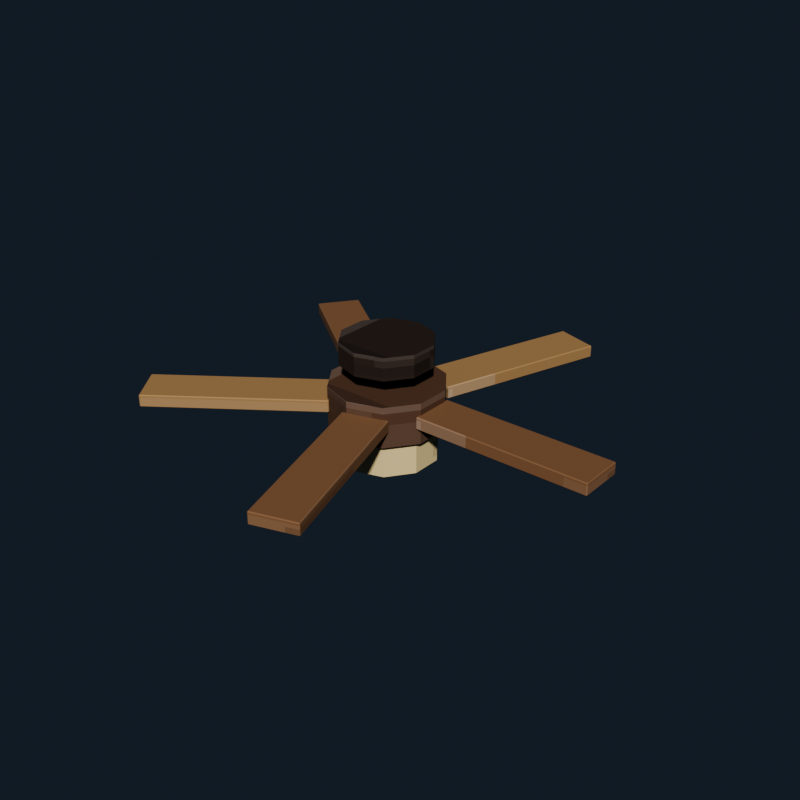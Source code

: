 # Source: ceiling_fan_walnut.blend  (saved by Blender 5.2.44; exported with 4.5.12 LTS)
import bpy
from mathutils import Matrix  # noqa: F401  (used for matrix-valued properties, if any)

bpy.ops.wm.read_factory_settings(use_empty=True)
scene = bpy.context.scene
scene.name = 'Scene'

# ---- collections
col_collection = bpy.data.collections.new('Collection'); scene.collection.children.link(col_collection)

# ---- images (referenced by path relative to the original .blend; pixels are not part of the script)
import os
ASSET_DIR = os.environ.get("B2B_ASSET_DIR", "")  # directory of the original .blend (textures are referenced by path, not embedded)
HERE = os.path.dirname(os.path.abspath(__file__))  # packed textures are extracted next to this script under _unpacked/

def load_image(name, relpath, width, height, colorspace="sRGB"):
    """Load a texture the original file referenced (path relative to the .blend, or extracted next to this script)."""
    p = next((c for c in (os.path.join(HERE, relpath), os.path.join(ASSET_DIR, relpath)) if relpath and os.path.exists(c)), "")
    if p:
        img = bpy.data.images.load(p, check_existing=True)
        img.name = name
    else:  # same state as the original file: an image datablock whose file is absent (Cycles renders it pink)
        img = bpy.data.images.new(name, width, height)
        img.source = "FILE"
        img.filepath = "//" + (relpath or name)
    img.colorspace_settings.name = colorspace
    return img
img_ceiling_fan_walnut_pixel_atlas = load_image('ceiling_fan_walnut_pixel_atlas', '_unpacked/ceiling_fan_walnut_pixel_atlas.c8b4bb72.png', 96, 16, 'sRGB')

# ---- materials (node trees are filled in below, after node groups)
mat_ceiling_fan_walnut_pixel_paint = bpy.data.materials.new('Ceiling Fan Walnut pixel paint')

# ---- material node trees
mat_ceiling_fan_walnut_pixel_paint.use_nodes = True; mat_ceiling_fan_walnut_pixel_paint.node_tree.nodes.clear()
_N = mat_ceiling_fan_walnut_pixel_paint.node_tree.nodes; _L = mat_ceiling_fan_walnut_pixel_paint.node_tree.links
n0 = _N.new('ShaderNodeBsdfPrincipled'); n0.name = 'Principled BSDF'; n0.location = (-200, 100)
n0.inputs[1].default_value = 0.14
n0.inputs[2].default_value = 0.76
n0.inputs[10].default_value = 0.005
n1 = _N.new('ShaderNodeOutputMaterial'); n1.name = 'Material Output'; n1.location = (200, 100)
n2 = _N.new('ShaderNodeTexImage'); n2.name = 'Image Texture'; n2.location = (0, 0)
n2.image = img_ceiling_fan_walnut_pixel_atlas
n2.interpolation = 'Closest'
_L.new(n0.outputs[0], n1.inputs[0])
_L.new(n2.outputs[0], n0.inputs[0])
n1.is_active_output = True

# ---- world
world_world = bpy.data.worlds.new('World'); scene.world = world_world
world_world.use_nodes = True; world_world.node_tree.nodes.clear()
_N = world_world.node_tree.nodes; _L = world_world.node_tree.links
n0 = _N.new('ShaderNodeOutputWorld'); n0.name = 'World Output'; n0.location = (200, 100)
n1 = _N.new('ShaderNodeBackground'); n1.name = 'Background'; n1.location = (-200, 100)
n1.inputs[0].default_value = (0.04314, 0.06275, 0.09412, 1.0)
n1.inputs[1].default_value = 0.36
_L.new(n1.outputs[0], n0.inputs[0])
n0.is_active_output = True
world_world.color = (0.05088, 0.05088, 0.05088)
world_world.sun_shadow_jitter_overblur = 0.0

# ---- meshes
me_cylinder = bpy.data.meshes.new('Cylinder')
me_cylinder.from_pydata([(0.0, 0.2, -0.05), (0.0, 0.2, 0.05), (0.1176, 0.1618, -0.05), (0.1176, 0.1618, 0.05), (0.1902, 0.0618, -0.05), (0.1902, 0.0618, 0.05), (0.1902, -0.0618, -0.05), (0.1902, -0.0618, 0.05), (0.1176, -0.1618, -0.05), (0.1176, -0.1618, 0.05), (0.0, -0.2, -0.05), (0.0, -0.2, 0.05), (-0.1176, -0.1618, -0.05), (-0.1176, -0.1618, 0.05), (-0.1902, -0.0618, -0.05), (-0.1902, -0.0618, 0.05), (-0.1902, 0.0618, -0.05), (-0.1902, 0.0618, 0.05), (-0.1176, 0.1618, -0.05), (-0.1176, 0.1618, 0.05)], [], [(0, 1, 3, 2), (2, 3, 5, 4), (4, 5, 7, 6), (6, 7, 9, 8), (8, 9, 11, 10), (10, 11, 13, 12), (12, 13, 15, 14), (14, 15, 17, 16), (3, 1, 19, 17, 15, 13, 11, 9, 7, 5), (16, 17, 19, 18), (18, 19, 1, 0), (0, 2, 4, 6, 8, 10, 12, 14, 16, 18)])
_uv = me_cylinder.uv_layers.new(name='UVMap')
_uv.uv.foreach_set('vector', [0.3242, 0.5, 0.3242, 0.945, 0.3093, 0.945, 0.3093, 0.5, 0.3093, 0.5, 0.3093, 0.945, 0.2945, 0.945, 0.2945, 0.5, 0.2945, 0.5, 0.2945, 0.945, 0.2797, 0.945, 0.2797, 0.5, 0.2797, 0.5, 0.2797, 0.945, 0.2648, 0.945, 0.2648, 0.5, 0.2648, 0.5, 0.2648, 0.945, 0.25, 0.945, 0.25, 0.5, 0.25, 0.5, 0.25, 0.945, 0.2352, 0.945, 0.2352, 0.5, 0.2352, 0.5, 0.2352, 0.945, 0.2203, 0.945, 0.2203, 0.5, 0.2203, 0.5, 0.2203, 0.945, 0.2055, 0.945, 0.2055, 0.5, 0.2338, 0.4503, 0.2129, 0.4911, 0.192, 0.4503, 0.1791, 0.3435, 0.1791, 0.2115, 0.192, 0.1047, 0.2129, 0.0639, 0.2338, 0.1047, 0.2468, 0.2115, 0.2468, 0.3435, 0.2055, 0.5, 0.2055, 0.945, 0.1907, 0.945, 0.1907, 0.5, 0.1907, 0.5, 0.1907, 0.945, 0.1758, 0.945, 0.1758, 0.5, 0.2871, 0.4911, 0.308, 0.4503, 0.3209, 0.3435, 0.3209, 0.2115, 0.308, 0.1047, 0.2871, 0.0639, 0.2662, 0.1047, 0.2532, 0.2115, 0.2532, 0.3435, 0.2662, 0.4503])
me_cylinder.materials.append(mat_ceiling_fan_walnut_pixel_paint)
me_cylinder.update()
me_cube = bpy.data.meshes.new('Cube')
me_cube.from_pydata([(-0.034, -0.034, -0.09), (-0.034, -0.035, -0.089), (-0.035, -0.034, -0.089), (-0.034, -0.035, 0.089), (-0.034, -0.034, 0.09), (-0.035, -0.034, 0.089), (-0.034, 0.034, -0.09), (-0.035, 0.034, -0.089), (-0.034, 0.035, -0.089), (-0.034, 0.034, 0.09), (-0.034, 0.035, 0.089), (-0.035, 0.034, 0.089), (0.034, -0.034, -0.09), (0.035, -0.034, -0.089), (0.034, -0.035, -0.089), (0.034, -0.034, 0.09), (0.034, -0.035, 0.089), (0.035, -0.034, 0.089), (0.034, 0.034, -0.09), (0.034, 0.035, -0.089), (0.035, 0.034, -0.089), (0.034, 0.034, 0.09), (0.035, 0.034, 0.089), (0.034, 0.035, 0.089)], [], [(0, 1, 2), (3, 4, 5), (6, 7, 8), (9, 10, 11), (12, 13, 14), (15, 16, 17), (18, 19, 20), (21, 22, 23), (6, 0, 2, 7), (1, 3, 5, 2), (4, 9, 11, 5), (10, 8, 7, 11), (18, 6, 8, 19), (9, 21, 23, 10), (22, 20, 19, 23), (12, 18, 20, 13), (21, 15, 17, 22), (16, 14, 13, 17), (0, 12, 14, 1), (15, 4, 3, 16), (6, 18, 12, 0), (2, 5, 11, 7), (14, 16, 3, 1), (21, 9, 4, 15), (8, 10, 23, 19), (20, 22, 17, 13)])
_uv = me_cube.uv_layers.new(name='UVMap')
_uv.uv.foreach_set('vector', [0.3616, 0.7193, 0.3616, 0.7225, 0.361, 0.7193, 0.435, 0.9418, 0.4352, 0.9418, 0.435, 0.945, 0.3616, 0.5032, 0.361, 0.5032, 0.3616, 0.5, 0.4352, 0.2786, 0.435, 0.2807, 0.435, 0.2751, 0.3976, 0.7193, 0.3983, 0.7193, 0.398, 0.7241, 0.4355, 0.7225, 0.435, 0.7257, 0.435, 0.7201, 0.3976, 0.5032, 0.398, 0.4984, 0.3983, 0.5032, 0.4355, 0.5016, 0.435, 0.5032, 0.435, 0.4976, 0.3616, 0.5032, 0.3616, 0.7193, 0.361, 0.7193, 0.361, 0.5032, 0.3983, 0.055, 0.435, 0.055, 0.435, 0.05818, 0.3983, 0.05818, 0.4352, 0.05818, 0.4352, 0.2786, 0.435, 0.2751, 0.435, 0.05818, 0.435, 0.2807, 0.3983, 0.2807, 0.3983, 0.2743, 0.435, 0.2751, 0.3976, 0.5032, 0.3616, 0.5032, 0.3616, 0.5, 0.398, 0.4984, 0.4352, 0.2786, 0.4355, 0.5016, 0.435, 0.4976, 0.435, 0.2807, 0.435, 0.5032, 0.3983, 0.5032, 0.398, 0.4984, 0.435, 0.4976, 0.3976, 0.7193, 0.3976, 0.5032, 0.3983, 0.5032, 0.3983, 0.7193, 0.4355, 0.5016, 0.4355, 0.7225, 0.435, 0.7201, 0.435, 0.5032, 0.435, 0.7257, 0.398, 0.7241, 0.3983, 0.7193, 0.435, 0.7201, 0.3616, 0.7193, 0.3976, 0.7193, 0.398, 0.7241, 0.3616, 0.7225, 0.4355, 0.7225, 0.4352, 0.9418, 0.435, 0.9418, 0.435, 0.7257, 0.3616, 0.5032, 0.3976, 0.5032, 0.3976, 0.7193, 0.3616, 0.7193, 0.3983, 0.05818, 0.435, 0.05818, 0.435, 0.2751, 0.3983, 0.2743, 0.398, 0.7241, 0.435, 0.7257, 0.435, 0.9418, 0.3983, 0.9418, 0.4355, 0.5016, 0.4718, 0.5032, 0.4718, 0.7193, 0.4355, 0.7225, 0.3983, 0.2807, 0.435, 0.2807, 0.435, 0.4976, 0.398, 0.4984, 0.3983, 0.5032, 0.435, 0.5032, 0.435, 0.7201, 0.3983, 0.7193])
me_cube.materials.append(mat_ceiling_fan_walnut_pixel_paint)
me_cube.update()
me_cylinder_001 = bpy.data.meshes.new('Cylinder.001')
me_cylinder_001.from_pydata([(0.0, 0.25, -0.09), (0.0, 0.25, 0.09), (0.1469, 0.2023, -0.09), (0.1469, 0.2023, 0.09), (0.2378, 0.07725, -0.09), (0.2378, 0.07725, 0.09), (0.2378, -0.07725, -0.09), (0.2378, -0.07725, 0.09), (0.1469, -0.2023, -0.09), (0.1469, -0.2023, 0.09), (0.0, -0.25, -0.09), (0.0, -0.25, 0.09), (-0.1469, -0.2023, -0.09), (-0.1469, -0.2023, 0.09), (-0.2378, -0.07725, -0.09), (-0.2378, -0.07725, 0.09), (-0.2378, 0.07725, -0.09), (-0.2378, 0.07725, 0.09), (-0.1469, 0.2023, -0.09), (-0.1469, 0.2023, 0.09)], [], [(0, 1, 3, 2), (2, 3, 5, 4), (4, 5, 7, 6), (6, 7, 9, 8), (8, 9, 11, 10), (10, 11, 13, 12), (12, 13, 15, 14), (14, 15, 17, 16), (3, 1, 19, 17, 15, 13, 11, 9, 7, 5), (16, 17, 19, 18), (18, 19, 1, 0), (0, 2, 4, 6, 8, 10, 12, 14, 16, 18)])
_uv = me_cylinder_001.uv_layers.new(name='UVMap')
_uv.uv.foreach_set('vector', [0.4908, 0.5, 0.4908, 0.945, 0.476, 0.945, 0.476, 0.5, 0.476, 0.5, 0.476, 0.945, 0.4612, 0.945, 0.4612, 0.5, 0.4612, 0.5, 0.4612, 0.945, 0.4463, 0.945, 0.4463, 0.5, 0.4463, 0.5, 0.4463, 0.945, 0.4315, 0.945, 0.4315, 0.5, 0.4315, 0.5, 0.4315, 0.945, 0.4167, 0.945, 0.4167, 0.5, 0.4167, 0.5, 0.4167, 0.945, 0.4018, 0.945, 0.4018, 0.5, 0.4018, 0.5, 0.4018, 0.945, 0.387, 0.945, 0.387, 0.5, 0.387, 0.5, 0.387, 0.945, 0.3722, 0.945, 0.3722, 0.5, 0.4005, 0.4503, 0.3796, 0.4911, 0.3587, 0.4503, 0.3457, 0.3435, 0.3457, 0.2115, 0.3587, 0.1047, 0.3796, 0.0639, 0.4005, 0.1047, 0.4134, 0.2115, 0.4134, 0.3435, 0.3722, 0.5, 0.3722, 0.945, 0.3573, 0.945, 0.3573, 0.5, 0.3573, 0.5, 0.3573, 0.945, 0.3425, 0.945, 0.3425, 0.5, 0.4538, 0.4911, 0.4747, 0.4503, 0.4876, 0.3435, 0.4876, 0.2115, 0.4747, 0.1047, 0.4538, 0.0639, 0.4328, 0.1047, 0.4199, 0.2115, 0.4199, 0.3435, 0.4328, 0.4503])
me_cylinder_001.materials.append(mat_ceiling_fan_walnut_pixel_paint)
me_cylinder_001.update()
me_cube_001 = bpy.data.meshes.new('Cube.001')
me_cube_001.from_pydata([(-0.386, -0.096, -0.0275), (-0.386, -0.1, -0.0235), (-0.39, -0.096, -0.0235), (-0.386, -0.1, 0.0235), (-0.386, -0.096, 0.0275), (-0.39, -0.096, 0.0235), (-0.386, 0.096, -0.0275), (-0.39, 0.096, -0.0235), (-0.386, 0.1, -0.0235), (-0.386, 0.096, 0.0275), (-0.386, 0.1, 0.0235), (-0.39, 0.096, 0.0235), (0.386, -0.096, -0.0275), (0.39, -0.096, -0.0235), (0.386, -0.1, -0.0235), (0.386, -0.096, 0.0275), (0.386, -0.1, 0.0235), (0.39, -0.096, 0.0235), (0.386, 0.096, -0.0275), (0.386, 0.1, -0.0235), (0.39, 0.096, -0.0235), (0.386, 0.096, 0.0275), (0.39, 0.096, 0.0235), (0.386, 0.1, 0.0235)], [], [(0, 1, 2), (3, 4, 5), (6, 7, 8), (9, 10, 11), (12, 13, 14), (15, 16, 17), (18, 19, 20), (21, 22, 23), (6, 0, 2, 7), (1, 3, 5, 2), (4, 9, 11, 5), (10, 8, 7, 11), (18, 6, 8, 19), (9, 21, 23, 10), (22, 20, 19, 23), (12, 18, 20, 13), (21, 15, 17, 22), (16, 14, 13, 17), (0, 12, 14, 1), (15, 4, 3, 16), (6, 18, 12, 0), (2, 5, 11, 7), (14, 16, 3, 1), (21, 9, 4, 15), (8, 10, 23, 19), (20, 22, 17, 13)])
_uv = me_cube_001.uv_layers.new(name='UVMap')
_uv.uv.foreach_set('vector', [0.5279, 0.7181, 0.5279, 0.7225, 0.5277, 0.7181, 0.5992, 0.9439, 0.6019, 0.9439, 0.5992, 0.945, 0.5279, 0.5045, 0.5277, 0.5045, 0.5279, 0.5, 0.6019, 0.2768, 0.5992, 0.2786, 0.5992, 0.2742, 0.5646, 0.7181, 0.5668, 0.7181, 0.566, 0.7231, 0.602, 0.7208, 0.5992, 0.7236, 0.5992, 0.7192, 0.5646, 0.5045, 0.566, 0.4994, 0.5668, 0.5045, 0.602, 0.5031, 0.5992, 0.5045, 0.5992, 0.4991, 0.5279, 0.5045, 0.5279, 0.7181, 0.5277, 0.7181, 0.5277, 0.5045, 0.5675, 0.055, 0.5992, 0.055, 0.5992, 0.05945, 0.5675, 0.05945, 0.6019, 0.05945, 0.6019, 0.2768, 0.5992, 0.2742, 0.5992, 0.05945, 0.5992, 0.2786, 0.5675, 0.2786, 0.5675, 0.2731, 0.5992, 0.2742, 0.5646, 0.5045, 0.5279, 0.5045, 0.5279, 0.5, 0.566, 0.4994, 0.6019, 0.2768, 0.602, 0.5031, 0.5992, 0.4991, 0.5992, 0.2786, 0.5992, 0.5045, 0.5668, 0.5045, 0.566, 0.4994, 0.5992, 0.4991, 0.5646, 0.7181, 0.5646, 0.5045, 0.5668, 0.5045, 0.5668, 0.7181, 0.602, 0.5031, 0.602, 0.7208, 0.5992, 0.7192, 0.5992, 0.5045, 0.5992, 0.7236, 0.566, 0.7231, 0.5668, 0.7181, 0.5992, 0.7192, 0.5279, 0.7181, 0.5646, 0.7181, 0.566, 0.7231, 0.5279, 0.7225, 0.602, 0.7208, 0.6019, 0.9439, 0.5992, 0.9439, 0.5992, 0.7236, 0.5279, 0.5045, 0.5646, 0.5045, 0.5646, 0.7181, 0.5279, 0.7181, 0.5675, 0.05945, 0.5992, 0.05945, 0.5992, 0.2742, 0.5675, 0.2731, 0.566, 0.7231, 0.5992, 0.7236, 0.5992, 0.9439, 0.5675, 0.9439, 0.602, 0.5031, 0.6388, 0.5045, 0.6388, 0.7181, 0.602, 0.7208, 0.5675, 0.2786, 0.5992, 0.2786, 0.5992, 0.4991, 0.566, 0.4994, 0.5668, 0.5045, 0.5992, 0.5045, 0.5992, 0.7192, 0.5668, 0.7181])
me_cube_001.materials.append(mat_ceiling_fan_walnut_pixel_paint)
me_cube_001.update()
me_cube_002 = bpy.data.meshes.new('Cube.002')
me_cube_002.from_pydata([(-0.386, -0.096, -0.0275), (-0.386, -0.1, -0.0235), (-0.39, -0.096, -0.0235), (-0.386, -0.1, 0.0235), (-0.386, -0.096, 0.0275), (-0.39, -0.096, 0.0235), (-0.386, 0.096, -0.0275), (-0.39, 0.096, -0.0235), (-0.386, 0.1, -0.0235), (-0.386, 0.096, 0.0275), (-0.386, 0.1, 0.0235), (-0.39, 0.096, 0.0235), (0.386, -0.096, -0.0275), (0.39, -0.096, -0.0235), (0.386, -0.1, -0.0235), (0.386, -0.096, 0.0275), (0.386, -0.1, 0.0235), (0.39, -0.096, 0.0235), (0.386, 0.096, -0.0275), (0.386, 0.1, -0.0235), (0.39, 0.096, -0.0235), (0.386, 0.096, 0.0275), (0.39, 0.096, 0.0235), (0.386, 0.1, 0.0235)], [], [(0, 1, 2), (3, 4, 5), (6, 7, 8), (9, 10, 11), (12, 13, 14), (15, 16, 17), (18, 19, 20), (21, 22, 23), (6, 0, 2, 7), (1, 3, 5, 2), (4, 9, 11, 5), (10, 8, 7, 11), (18, 6, 8, 19), (9, 21, 23, 10), (22, 20, 19, 23), (12, 18, 20, 13), (21, 15, 17, 22), (16, 14, 13, 17), (0, 12, 14, 1), (15, 4, 3, 16), (6, 18, 12, 0), (2, 5, 11, 7), (14, 16, 3, 1), (21, 9, 4, 15), (8, 10, 23, 19), (20, 22, 17, 13)])
_uv = me_cube_002.uv_layers.new(name='UVMap')
_uv.uv.foreach_set('vector', [0.6946, 0.7181, 0.6946, 0.7225, 0.6944, 0.7181, 0.7658, 0.9439, 0.7685, 0.9439, 0.7658, 0.945, 0.6946, 0.5045, 0.6944, 0.5045, 0.6946, 0.5, 0.7685, 0.2768, 0.7658, 0.2786, 0.7658, 0.2742, 0.7313, 0.7181, 0.7335, 0.7181, 0.7327, 0.7231, 0.7686, 0.7208, 0.7658, 0.7236, 0.7658, 0.7192, 0.7313, 0.5045, 0.7327, 0.4994, 0.7335, 0.5045, 0.7686, 0.5031, 0.7658, 0.5045, 0.7658, 0.4991, 0.6946, 0.5045, 0.6946, 0.7181, 0.6944, 0.7181, 0.6944, 0.5045, 0.7342, 0.055, 0.7658, 0.055, 0.7658, 0.05945, 0.7342, 0.05945, 0.7685, 0.05945, 0.7685, 0.2768, 0.7658, 0.2742, 0.7658, 0.05945, 0.7658, 0.2786, 0.7342, 0.2786, 0.7342, 0.2731, 0.7658, 0.2742, 0.7313, 0.5045, 0.6946, 0.5045, 0.6946, 0.5, 0.7327, 0.4994, 0.7685, 0.2768, 0.7686, 0.5031, 0.7658, 0.4991, 0.7658, 0.2786, 0.7658, 0.5045, 0.7335, 0.5045, 0.7327, 0.4994, 0.7658, 0.4991, 0.7313, 0.7181, 0.7313, 0.5045, 0.7335, 0.5045, 0.7335, 0.7181, 0.7686, 0.5031, 0.7686, 0.7208, 0.7658, 0.7192, 0.7658, 0.5045, 0.7658, 0.7236, 0.7327, 0.7231, 0.7335, 0.7181, 0.7658, 0.7192, 0.6946, 0.7181, 0.7313, 0.7181, 0.7327, 0.7231, 0.6946, 0.7225, 0.7686, 0.7208, 0.7685, 0.9439, 0.7658, 0.9439, 0.7658, 0.7236, 0.6946, 0.5045, 0.7313, 0.5045, 0.7313, 0.7181, 0.6946, 0.7181, 0.7342, 0.05945, 0.7658, 0.05945, 0.7658, 0.2742, 0.7342, 0.2731, 0.7327, 0.7231, 0.7658, 0.7236, 0.7658, 0.9439, 0.7342, 0.9439, 0.7686, 0.5031, 0.8054, 0.5045, 0.8054, 0.7181, 0.7686, 0.7208, 0.7342, 0.2786, 0.7658, 0.2786, 0.7658, 0.4991, 0.7327, 0.4994, 0.7335, 0.5045, 0.7658, 0.5045, 0.7658, 0.7192, 0.7335, 0.7181])
me_cube_002.materials.append(mat_ceiling_fan_walnut_pixel_paint)
me_cube_002.update()
me_cube_003 = bpy.data.meshes.new('Cube.003')
me_cube_003.from_pydata([(-0.386, -0.096, -0.0275), (-0.386, -0.1, -0.0235), (-0.39, -0.096, -0.0235), (-0.386, -0.1, 0.0235), (-0.386, -0.096, 0.0275), (-0.39, -0.096, 0.0235), (-0.386, 0.096, -0.0275), (-0.39, 0.096, -0.0235), (-0.386, 0.1, -0.0235), (-0.386, 0.096, 0.0275), (-0.386, 0.1, 0.0235), (-0.39, 0.096, 0.0235), (0.386, -0.096, -0.0275), (0.39, -0.096, -0.0235), (0.386, -0.1, -0.0235), (0.386, -0.096, 0.0275), (0.386, -0.1, 0.0235), (0.39, -0.096, 0.0235), (0.386, 0.096, -0.0275), (0.386, 0.1, -0.0235), (0.39, 0.096, -0.0235), (0.386, 0.096, 0.0275), (0.39, 0.096, 0.0235), (0.386, 0.1, 0.0235)], [], [(0, 1, 2), (3, 4, 5), (6, 7, 8), (9, 10, 11), (12, 13, 14), (15, 16, 17), (18, 19, 20), (21, 22, 23), (6, 0, 2, 7), (1, 3, 5, 2), (4, 9, 11, 5), (10, 8, 7, 11), (18, 6, 8, 19), (9, 21, 23, 10), (22, 20, 19, 23), (12, 18, 20, 13), (21, 15, 17, 22), (16, 14, 13, 17), (0, 12, 14, 1), (15, 4, 3, 16), (6, 18, 12, 0), (2, 5, 11, 7), (14, 16, 3, 1), (21, 9, 4, 15), (8, 10, 23, 19), (20, 22, 17, 13)])
_uv = me_cube_003.uv_layers.new(name='UVMap')
_uv.uv.foreach_set('vector', [0.5279, 0.7181, 0.5279, 0.7225, 0.5277, 0.7181, 0.5992, 0.9439, 0.6019, 0.9439, 0.5992, 0.945, 0.5279, 0.5045, 0.5277, 0.5045, 0.5279, 0.5, 0.6019, 0.2768, 0.5992, 0.2786, 0.5992, 0.2742, 0.5646, 0.7181, 0.5668, 0.7181, 0.566, 0.7231, 0.602, 0.7208, 0.5992, 0.7236, 0.5992, 0.7192, 0.5646, 0.5045, 0.566, 0.4994, 0.5668, 0.5045, 0.602, 0.5031, 0.5992, 0.5045, 0.5992, 0.4991, 0.5279, 0.5045, 0.5279, 0.7181, 0.5277, 0.7181, 0.5277, 0.5045, 0.5675, 0.055, 0.5992, 0.055, 0.5992, 0.05945, 0.5675, 0.05945, 0.6019, 0.05945, 0.6019, 0.2768, 0.5992, 0.2742, 0.5992, 0.05945, 0.5992, 0.2786, 0.5675, 0.2786, 0.5675, 0.2731, 0.5992, 0.2742, 0.5646, 0.5045, 0.5279, 0.5045, 0.5279, 0.5, 0.566, 0.4994, 0.6019, 0.2768, 0.602, 0.5031, 0.5992, 0.4991, 0.5992, 0.2786, 0.5992, 0.5045, 0.5668, 0.5045, 0.566, 0.4994, 0.5992, 0.4991, 0.5646, 0.7181, 0.5646, 0.5045, 0.5668, 0.5045, 0.5668, 0.7181, 0.602, 0.5031, 0.602, 0.7208, 0.5992, 0.7192, 0.5992, 0.5045, 0.5992, 0.7236, 0.566, 0.7231, 0.5668, 0.7181, 0.5992, 0.7192, 0.5279, 0.7181, 0.5646, 0.7181, 0.566, 0.7231, 0.5279, 0.7225, 0.602, 0.7208, 0.6019, 0.9439, 0.5992, 0.9439, 0.5992, 0.7236, 0.5279, 0.5045, 0.5646, 0.5045, 0.5646, 0.7181, 0.5279, 0.7181, 0.5675, 0.05945, 0.5992, 0.05945, 0.5992, 0.2742, 0.5675, 0.2731, 0.566, 0.7231, 0.5992, 0.7236, 0.5992, 0.9439, 0.5675, 0.9439, 0.602, 0.5031, 0.6388, 0.5045, 0.6388, 0.7181, 0.602, 0.7208, 0.5675, 0.2786, 0.5992, 0.2786, 0.5992, 0.4991, 0.566, 0.4994, 0.5668, 0.5045, 0.5992, 0.5045, 0.5992, 0.7192, 0.5668, 0.7181])
me_cube_003.materials.append(mat_ceiling_fan_walnut_pixel_paint)
me_cube_003.update()
me_cube_004 = bpy.data.meshes.new('Cube.004')
me_cube_004.from_pydata([(-0.386, -0.096, -0.0275), (-0.386, -0.1, -0.0235), (-0.39, -0.096, -0.0235), (-0.386, -0.1, 0.0235), (-0.386, -0.096, 0.0275), (-0.39, -0.096, 0.0235), (-0.386, 0.096, -0.0275), (-0.39, 0.096, -0.0235), (-0.386, 0.1, -0.0235), (-0.386, 0.096, 0.0275), (-0.386, 0.1, 0.0235), (-0.39, 0.096, 0.0235), (0.386, -0.096, -0.0275), (0.39, -0.096, -0.0235), (0.386, -0.1, -0.0235), (0.386, -0.096, 0.0275), (0.386, -0.1, 0.0235), (0.39, -0.096, 0.0235), (0.386, 0.096, -0.0275), (0.386, 0.1, -0.0235), (0.39, 0.096, -0.0235), (0.386, 0.096, 0.0275), (0.39, 0.096, 0.0235), (0.386, 0.1, 0.0235)], [], [(0, 1, 2), (3, 4, 5), (6, 7, 8), (9, 10, 11), (12, 13, 14), (15, 16, 17), (18, 19, 20), (21, 22, 23), (6, 0, 2, 7), (1, 3, 5, 2), (4, 9, 11, 5), (10, 8, 7, 11), (18, 6, 8, 19), (9, 21, 23, 10), (22, 20, 19, 23), (12, 18, 20, 13), (21, 15, 17, 22), (16, 14, 13, 17), (0, 12, 14, 1), (15, 4, 3, 16), (6, 18, 12, 0), (2, 5, 11, 7), (14, 16, 3, 1), (21, 9, 4, 15), (8, 10, 23, 19), (20, 22, 17, 13)])
_uv = me_cube_004.uv_layers.new(name='UVMap')
_uv.uv.foreach_set('vector', [0.6946, 0.7181, 0.6946, 0.7225, 0.6944, 0.7181, 0.7658, 0.9439, 0.7685, 0.9439, 0.7658, 0.945, 0.6946, 0.5045, 0.6944, 0.5045, 0.6946, 0.5, 0.7685, 0.2768, 0.7658, 0.2786, 0.7658, 0.2742, 0.7313, 0.7181, 0.7335, 0.7181, 0.7327, 0.7231, 0.7686, 0.7208, 0.7658, 0.7236, 0.7658, 0.7192, 0.7313, 0.5045, 0.7327, 0.4994, 0.7335, 0.5045, 0.7686, 0.5031, 0.7658, 0.5045, 0.7658, 0.4991, 0.6946, 0.5045, 0.6946, 0.7181, 0.6944, 0.7181, 0.6944, 0.5045, 0.7342, 0.055, 0.7658, 0.055, 0.7658, 0.05945, 0.7342, 0.05945, 0.7685, 0.05945, 0.7685, 0.2768, 0.7658, 0.2742, 0.7658, 0.05945, 0.7658, 0.2786, 0.7342, 0.2786, 0.7342, 0.2731, 0.7658, 0.2742, 0.7313, 0.5045, 0.6946, 0.5045, 0.6946, 0.5, 0.7327, 0.4994, 0.7685, 0.2768, 0.7686, 0.5031, 0.7658, 0.4991, 0.7658, 0.2786, 0.7658, 0.5045, 0.7335, 0.5045, 0.7327, 0.4994, 0.7658, 0.4991, 0.7313, 0.7181, 0.7313, 0.5045, 0.7335, 0.5045, 0.7335, 0.7181, 0.7686, 0.5031, 0.7686, 0.7208, 0.7658, 0.7192, 0.7658, 0.5045, 0.7658, 0.7236, 0.7327, 0.7231, 0.7335, 0.7181, 0.7658, 0.7192, 0.6946, 0.7181, 0.7313, 0.7181, 0.7327, 0.7231, 0.6946, 0.7225, 0.7686, 0.7208, 0.7685, 0.9439, 0.7658, 0.9439, 0.7658, 0.7236, 0.6946, 0.5045, 0.7313, 0.5045, 0.7313, 0.7181, 0.6946, 0.7181, 0.7342, 0.05945, 0.7658, 0.05945, 0.7658, 0.2742, 0.7342, 0.2731, 0.7327, 0.7231, 0.7658, 0.7236, 0.7658, 0.9439, 0.7342, 0.9439, 0.7686, 0.5031, 0.8054, 0.5045, 0.8054, 0.7181, 0.7686, 0.7208, 0.7342, 0.2786, 0.7658, 0.2786, 0.7658, 0.4991, 0.7327, 0.4994, 0.7335, 0.5045, 0.7658, 0.5045, 0.7658, 0.7192, 0.7335, 0.7181])
me_cube_004.materials.append(mat_ceiling_fan_walnut_pixel_paint)
me_cube_004.update()
me_cube_005 = bpy.data.meshes.new('Cube.005')
me_cube_005.from_pydata([(-0.386, -0.096, -0.0275), (-0.386, -0.1, -0.0235), (-0.39, -0.096, -0.0235), (-0.386, -0.1, 0.0235), (-0.386, -0.096, 0.0275), (-0.39, -0.096, 0.0235), (-0.386, 0.096, -0.0275), (-0.39, 0.096, -0.0235), (-0.386, 0.1, -0.0235), (-0.386, 0.096, 0.0275), (-0.386, 0.1, 0.0235), (-0.39, 0.096, 0.0235), (0.386, -0.096, -0.0275), (0.39, -0.096, -0.0235), (0.386, -0.1, -0.0235), (0.386, -0.096, 0.0275), (0.386, -0.1, 0.0235), (0.39, -0.096, 0.0235), (0.386, 0.096, -0.0275), (0.386, 0.1, -0.0235), (0.39, 0.096, -0.0235), (0.386, 0.096, 0.0275), (0.39, 0.096, 0.0235), (0.386, 0.1, 0.0235)], [], [(0, 1, 2), (3, 4, 5), (6, 7, 8), (9, 10, 11), (12, 13, 14), (15, 16, 17), (18, 19, 20), (21, 22, 23), (6, 0, 2, 7), (1, 3, 5, 2), (4, 9, 11, 5), (10, 8, 7, 11), (18, 6, 8, 19), (9, 21, 23, 10), (22, 20, 19, 23), (12, 18, 20, 13), (21, 15, 17, 22), (16, 14, 13, 17), (0, 12, 14, 1), (15, 4, 3, 16), (6, 18, 12, 0), (2, 5, 11, 7), (14, 16, 3, 1), (21, 9, 4, 15), (8, 10, 23, 19), (20, 22, 17, 13)])
_uv = me_cube_005.uv_layers.new(name='UVMap')
_uv.uv.foreach_set('vector', [0.5279, 0.7181, 0.5279, 0.7225, 0.5277, 0.7181, 0.5992, 0.9439, 0.6019, 0.9439, 0.5992, 0.945, 0.5279, 0.5045, 0.5277, 0.5045, 0.5279, 0.5, 0.6019, 0.2768, 0.5992, 0.2786, 0.5992, 0.2742, 0.5646, 0.7181, 0.5668, 0.7181, 0.566, 0.7231, 0.602, 0.7208, 0.5992, 0.7236, 0.5992, 0.7192, 0.5646, 0.5045, 0.566, 0.4994, 0.5668, 0.5045, 0.602, 0.5031, 0.5992, 0.5045, 0.5992, 0.4991, 0.5279, 0.5045, 0.5279, 0.7181, 0.5277, 0.7181, 0.5277, 0.5045, 0.5675, 0.055, 0.5992, 0.055, 0.5992, 0.05945, 0.5675, 0.05945, 0.6019, 0.05945, 0.6019, 0.2768, 0.5992, 0.2742, 0.5992, 0.05945, 0.5992, 0.2786, 0.5675, 0.2786, 0.5675, 0.2731, 0.5992, 0.2742, 0.5646, 0.5045, 0.5279, 0.5045, 0.5279, 0.5, 0.566, 0.4994, 0.6019, 0.2768, 0.602, 0.5031, 0.5992, 0.4991, 0.5992, 0.2786, 0.5992, 0.5045, 0.5668, 0.5045, 0.566, 0.4994, 0.5992, 0.4991, 0.5646, 0.7181, 0.5646, 0.5045, 0.5668, 0.5045, 0.5668, 0.7181, 0.602, 0.5031, 0.602, 0.7208, 0.5992, 0.7192, 0.5992, 0.5045, 0.5992, 0.7236, 0.566, 0.7231, 0.5668, 0.7181, 0.5992, 0.7192, 0.5279, 0.7181, 0.5646, 0.7181, 0.566, 0.7231, 0.5279, 0.7225, 0.602, 0.7208, 0.6019, 0.9439, 0.5992, 0.9439, 0.5992, 0.7236, 0.5279, 0.5045, 0.5646, 0.5045, 0.5646, 0.7181, 0.5279, 0.7181, 0.5675, 0.05945, 0.5992, 0.05945, 0.5992, 0.2742, 0.5675, 0.2731, 0.566, 0.7231, 0.5992, 0.7236, 0.5992, 0.9439, 0.5675, 0.9439, 0.602, 0.5031, 0.6388, 0.5045, 0.6388, 0.7181, 0.602, 0.7208, 0.5675, 0.2786, 0.5992, 0.2786, 0.5992, 0.4991, 0.566, 0.4994, 0.5668, 0.5045, 0.5992, 0.5045, 0.5992, 0.7192, 0.5668, 0.7181])
me_cube_005.materials.append(mat_ceiling_fan_walnut_pixel_paint)
me_cube_005.update()
me_cylinder_002 = bpy.data.meshes.new('Cylinder.002')
me_cylinder_002.from_pydata([(0.0, 0.22, -0.09), (0.0, 0.22, 0.09), (0.1293, 0.178, -0.09), (0.1293, 0.178, 0.09), (0.2092, 0.06798, -0.09), (0.2092, 0.06798, 0.09), (0.2092, -0.06798, -0.09), (0.2092, -0.06798, 0.09), (0.1293, -0.178, -0.09), (0.1293, -0.178, 0.09), (0.0, -0.22, -0.09), (0.0, -0.22, 0.09), (-0.1293, -0.178, -0.09), (-0.1293, -0.178, 0.09), (-0.2092, -0.06798, -0.09), (-0.2092, -0.06798, 0.09), (-0.2092, 0.06798, -0.09), (-0.2092, 0.06798, 0.09), (-0.1293, 0.178, -0.09), (-0.1293, 0.178, 0.09)], [], [(0, 1, 3, 2), (2, 3, 5, 4), (4, 5, 7, 6), (6, 7, 9, 8), (8, 9, 11, 10), (10, 11, 13, 12), (12, 13, 15, 14), (14, 15, 17, 16), (3, 1, 19, 17, 15, 13, 11, 9, 7, 5), (16, 17, 19, 18), (18, 19, 1, 0), (0, 2, 4, 6, 8, 10, 12, 14, 16, 18)])
_uv = me_cylinder_002.uv_layers.new(name='UVMap')
_uv.uv.foreach_set('vector', [0.9908, 0.5, 0.9908, 0.945, 0.976, 0.945, 0.976, 0.5, 0.976, 0.5, 0.976, 0.945, 0.9612, 0.945, 0.9612, 0.5, 0.9612, 0.5, 0.9612, 0.945, 0.9463, 0.945, 0.9463, 0.5, 0.9463, 0.5, 0.9463, 0.945, 0.9315, 0.945, 0.9315, 0.5, 0.9315, 0.5, 0.9315, 0.945, 0.9167, 0.945, 0.9167, 0.5, 0.9167, 0.5, 0.9167, 0.945, 0.9018, 0.945, 0.9018, 0.5, 0.9018, 0.5, 0.9018, 0.945, 0.887, 0.945, 0.887, 0.5, 0.887, 0.5, 0.887, 0.945, 0.8722, 0.945, 0.8722, 0.5, 0.9005, 0.4503, 0.8796, 0.4911, 0.8587, 0.4503, 0.8457, 0.3435, 0.8457, 0.2115, 0.8587, 0.1047, 0.8796, 0.0639, 0.9005, 0.1047, 0.9134, 0.2115, 0.9134, 0.3435, 0.8722, 0.5, 0.8722, 0.945, 0.8573, 0.945, 0.8573, 0.5, 0.8573, 0.5, 0.8573, 0.945, 0.8425, 0.945, 0.8425, 0.5, 0.9538, 0.4911, 0.9747, 0.4503, 0.9876, 0.3435, 0.9876, 0.2115, 0.9747, 0.1047, 0.9538, 0.0639, 0.9328, 0.1047, 0.9199, 0.2115, 0.9199, 0.3435, 0.9328, 0.4503])
me_cylinder_002.materials.append(mat_ceiling_fan_walnut_pixel_paint)
me_cylinder_002.update()

# ---- objects
ob_ceilingcanopy = bpy.data.objects.new('CeilingCanopy', me_cylinder)
ob_downrod = bpy.data.objects.new('DownRod', me_cube)
ob_fanmotor = bpy.data.objects.new('FanMotor', me_cylinder_001)
ob_fanblade_1 = bpy.data.objects.new('FanBlade_1', me_cube_001)
ob_fanblade_2 = bpy.data.objects.new('FanBlade_2', me_cube_002)
ob_fanblade_3 = bpy.data.objects.new('FanBlade_3', me_cube_003)
ob_fanblade_4 = bpy.data.objects.new('FanBlade_4', me_cube_004)
ob_fanblade_5 = bpy.data.objects.new('FanBlade_5', me_cube_005)
ob_fanlight = bpy.data.objects.new('FanLight', me_cylinder_002)

# ---- transforms, parenting, visibility, modifiers, constraints
ob_ceilingcanopy.location = (0.0, 0.0, 0.54)
ob_downrod.location = (0.0, 0.0, 0.43)
ob_fanmotor.location = (0.0, 0.0, 0.31)
ob_fanblade_1.location = (0.62, 0.0, 0.32)
ob_fanblade_2.location = (0.1916, 0.5897, 0.32)
ob_fanblade_2.rotation_euler = (0.0, 0.0, 1.257)
ob_fanblade_3.location = (-0.5016, 0.3644, 0.32)
ob_fanblade_3.rotation_euler = (0.0, 0.0, 2.513)
ob_fanblade_4.location = (-0.5016, -0.3644, 0.32)
ob_fanblade_4.rotation_euler = (0.0, 0.0, 3.77)
ob_fanblade_5.location = (0.1916, -0.5897, 0.32)
ob_fanblade_5.rotation_euler = (0.0, 0.0, 5.027)
ob_fanlight.location = (0.0, 0.0, 0.16)

# ---- collection membership
col_collection.objects.link(ob_ceilingcanopy)
col_collection.objects.link(ob_downrod)
col_collection.objects.link(ob_fanmotor)
col_collection.objects.link(ob_fanblade_1)
col_collection.objects.link(ob_fanblade_2)
col_collection.objects.link(ob_fanblade_3)
col_collection.objects.link(ob_fanblade_4)
col_collection.objects.link(ob_fanblade_5)
col_collection.objects.link(ob_fanlight)

# ---- scene / render settings (as saved in the file)
scene.frame_start = 1; scene.frame_end = 250; scene.frame_set(1)
scene.render.engine = 'BLENDER_EEVEE_NEXT'
scene.render.resolution_x = 640
scene.render.resolution_y = 640
scene.render.bake_bias = 0.0
scene.render.bake_samples = 0
scene.render.compositor_device = 'GPU'
scene.eevee.use_volume_custom_range = False
scene.eevee.fast_gi_thickness_near = 0.1
scene.eevee.fast_gi_thickness_far = 0.0
scene.eevee.ray_tracing_options.screen_trace_thickness = 0.1
scene.view_settings.look = 'AgX - Medium High Contrast'
bpy.context.view_layer.update()

# ---- added for rendering (the .blend has no active camera and no usable light): camera, sun
cam_auto = bpy.data.cameras.new('AutoCamera')
cam_auto.lens = 50.0
cam_auto.sensor_width = 36.0
cam_auto.clip_end = 1000.0
ob_auto_camera = bpy.data.objects.new('AutoCamera', cam_auto)
scene.collection.objects.link(ob_auto_camera)
ob_auto_camera.location = (2.64427, -3.09266, 2.39177)
ob_auto_camera.rotation_euler = (1.09748, -7.21219e-08, 0.694738)
scene.camera = ob_auto_camera
light_auto_sun = bpy.data.lights.new('AutoSun', 'SUN')
light_auto_sun.energy = 3.0
light_auto_sun.angle = 0.0523599
ob_auto_sun = bpy.data.objects.new('AutoSun', light_auto_sun)
scene.collection.objects.link(ob_auto_sun)
ob_auto_sun.rotation_euler = (0.872665, 0.174533, 0.523599)
bpy.context.view_layer.update()
